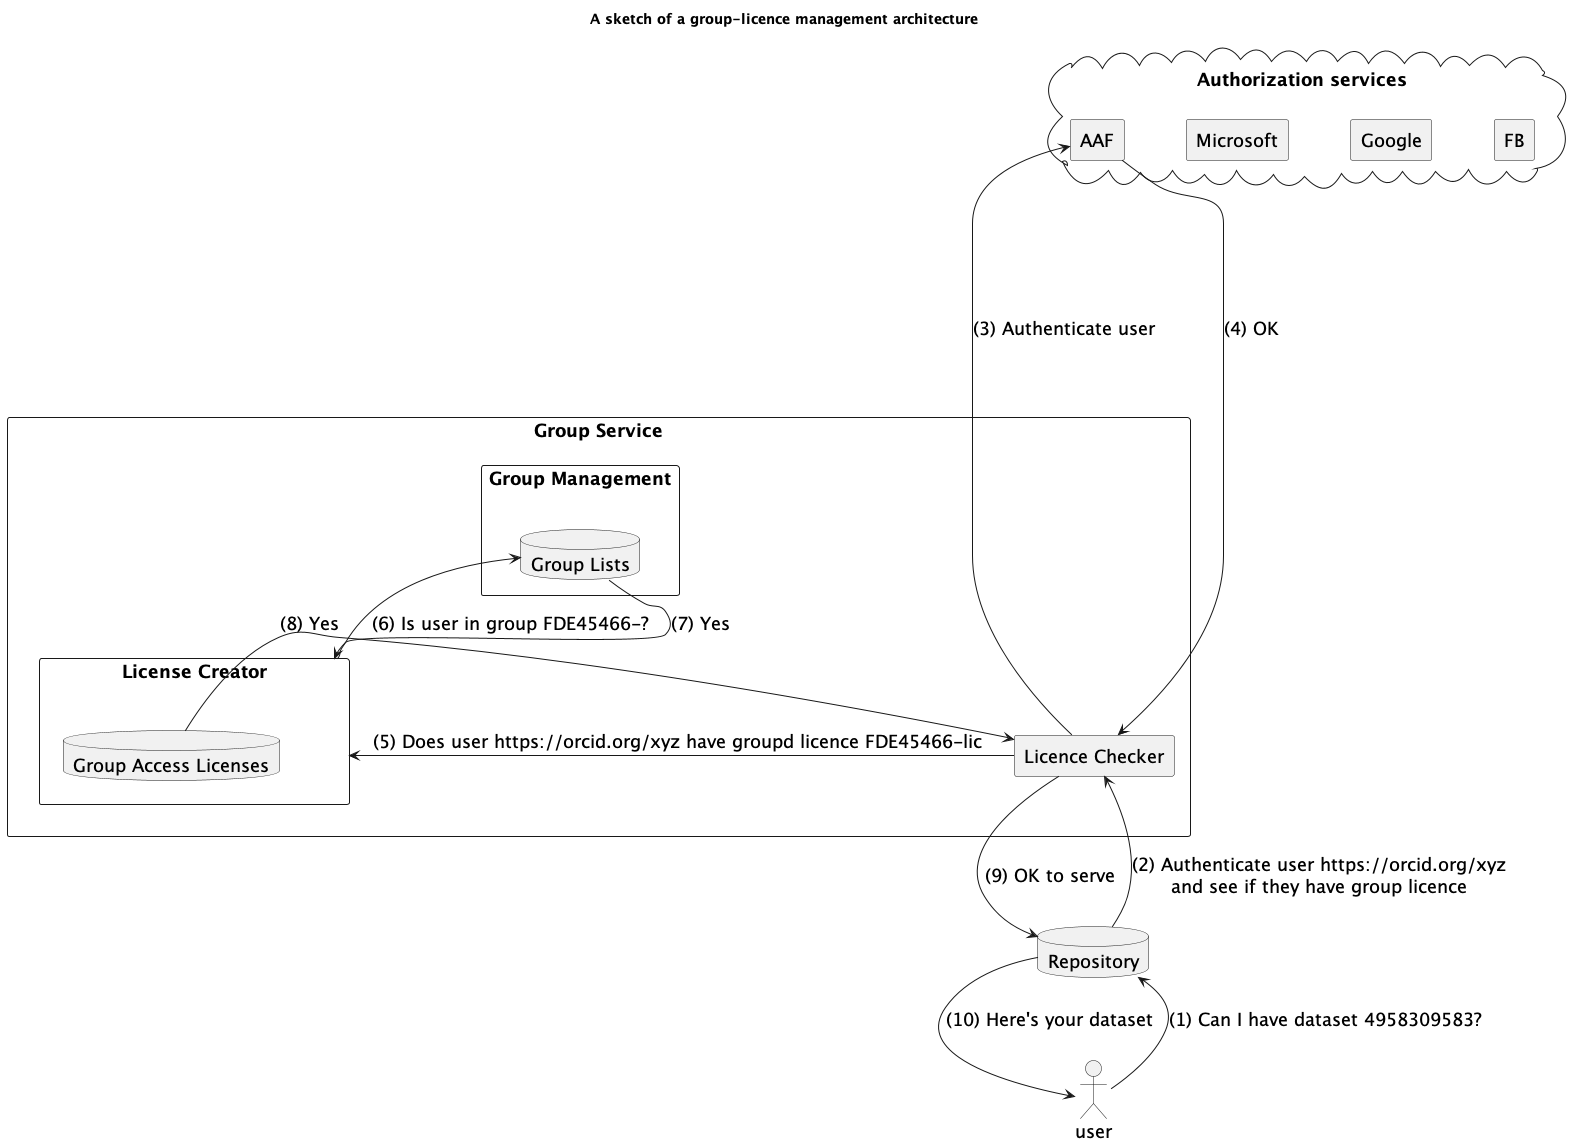

The diagram above was rendered by PlantUML. Its source (embedded in the PNG):
@startuml
title: A sketch of a group-licence management architecture

skinparam defaultFontSize 18


cloud "Authorization services" as as {
rectangle "AAF" {

}
rectangle "Microsoft" {

}

rectangle "Google" {

}

rectangle "FB" {

}


}

rectangle "Group Service" as gs {

  rectangle "Group Management" as gm {

database "Group Lists" as gl {
}

}

rectangle "License Creator" as lc {
database "Group Access Licenses" as gal {

}


}


rectangle "Licence Checker" as lk {
}


}


database Repository as rep {


}



actor user

user -up-> rep : (1) Can I have dataset 4958309583?
rep -up-> lk  : (2) Authenticate user https://orcid.org/xyz\nand see if they have group licence
lk ---up---> AAF :  (3) Authenticate user
AAF --->  lk: (4) OK
lk -> lc : (5) Does user https://orcid.org/xyz have groupd licence FDE45466-lic
lc -> gl : (6) Is user in group FDE45466-?
gl --> lc : (7) Yes
gal -> lk : (8) Yes
lk -> rep : (9) OK to serve
rep -> user : (10) Here's your dataset

@enduml